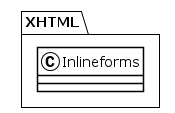

The diagram above was rendered by PlantUML. Its source (embedded in the PNG):
@startuml
!theme plain
package XHTML {
class Inlineforms {
}
}
@enduml